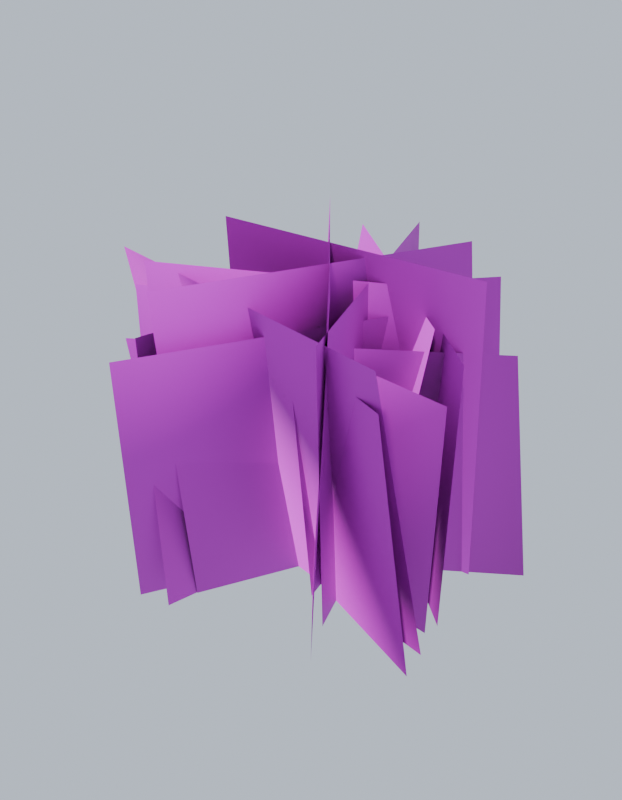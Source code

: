 # Source: shrub_v3.blend  (saved by Blender 5.2.45; exported with 4.5.12 LTS)
import bpy
from mathutils import Matrix  # noqa: F401  (used for matrix-valued properties, if any)

bpy.ops.wm.read_factory_settings(use_empty=True)
scene = bpy.context.scene
scene.name = 'Scene'

# ---- collections
col_collection = bpy.data.collections.new('Collection'); scene.collection.children.link(col_collection)

# ---- images (referenced by path relative to the original .blend; pixels are not part of the script)
import os
ASSET_DIR = os.environ.get("B2B_ASSET_DIR", "")  # directory of the original .blend (textures are referenced by path, not embedded)
HERE = os.path.dirname(os.path.abspath(__file__))  # packed textures are extracted next to this script under _unpacked/

def load_image(name, relpath, width, height, colorspace="sRGB"):
    """Load a texture the original file referenced (path relative to the .blend, or extracted next to this script)."""
    p = next((c for c in (os.path.join(HERE, relpath), os.path.join(ASSET_DIR, relpath)) if relpath and os.path.exists(c)), "")
    if p:
        img = bpy.data.images.load(p, check_existing=True)
        img.name = name
    else:  # same state as the original file: an image datablock whose file is absent (Cycles renders it pink)
        img = bpy.data.images.new(name, width, height)
        img.source = "FILE"
        img.filepath = "//" + (relpath or name)
    img.colorspace_settings.name = colorspace
    return img
img_bush3_alb_png = load_image('bush3_alb.png', 'bush3_alb.png', 1024, 1024, 'sRGB')
img_bush3_nrm_png = load_image('bush3_nrm.png', 'bush3_nrm.png', 1024, 1024, 'Non-Color')

# ---- materials (node trees are filled in below, after node groups)
mat_foliage_bush3 = bpy.data.materials.new('Foliage_Bush3')

# ---- material node trees
mat_foliage_bush3.use_nodes = True; mat_foliage_bush3.node_tree.nodes.clear()
_N = mat_foliage_bush3.node_tree.nodes; _L = mat_foliage_bush3.node_tree.links
n0 = _N.new('ShaderNodeOutputMaterial'); n0.name = 'Material Output'; n0.location = (0, 0)
n1 = _N.new('ShaderNodeBsdfPrincipled'); n1.name = 'Principled BSDF'; n1.location = (0, 0)
n1.inputs[2].default_value = 0.7
n1.inputs[10].default_value = 0.005
n2 = _N.new('ShaderNodeTexImage'); n2.name = 'Image Texture'; n2.location = (0, 0)
n2.image = img_bush3_alb_png
n3 = _N.new('ShaderNodeNormalMap'); n3.name = 'Normal Map'; n3.location = (0, 0)
n3.width = 160
n4 = _N.new('ShaderNodeTexImage'); n4.name = 'Image Texture.001'; n4.location = (0, 0)
n4.image = img_bush3_nrm_png
_L.new(n1.outputs[0], n0.inputs[0])
_L.new(n2.outputs[0], n1.inputs[0])
_L.new(n2.outputs[1], n1.inputs[4])
_L.new(n4.outputs[0], n3.inputs[1])
_L.new(n3.outputs[0], n1.inputs[5])
n0.is_active_output = True

# ---- world
world_previewworld = bpy.data.worlds.new('PreviewWorld'); scene.world = world_previewworld
world_previewworld.use_nodes = True; world_previewworld.node_tree.nodes.clear()
_N = world_previewworld.node_tree.nodes; _L = world_previewworld.node_tree.links
n0 = _N.new('ShaderNodeBackground'); n0.name = 'Background'; n0.location = (-200, 100)
n0.inputs[0].default_value = (0.62, 0.7, 0.82, 1.0)
n1 = _N.new('ShaderNodeOutputWorld'); n1.name = 'World Output'; n1.location = (200, 100)
_L.new(n0.outputs[0], n1.inputs[0])
n1.is_active_output = True

# ---- lights
light_previewsun = bpy.data.lights.new('PreviewSun', 'SUN')
light_previewsun.angle = 0.05236
light_previewsun.energy = 3.5

# ---- meshes
me_shrub_v3_lod0 = bpy.data.meshes.new('shrub_v3_LOD0')
me_shrub_v3_lod0.from_pydata([(-0.694, -0.1042, -0.05), (0.8267, -0.2923, -0.05), (0.8591, -0.2672, 1.242), (-0.6616, -0.07911, 1.242), (-0.8358, -0.3841, -0.05), (0.7046, 0.331, -0.05), (0.6502, 0.241, 1.592), (-0.8902, -0.4741, 1.592), (-1.038, -0.3873, -0.05), (0.6032, 0.4266, -0.05), (0.5476, 0.4444, 1.38), (-1.094, -0.3695, 1.38), (-0.6379, -0.6041, -0.05), (0.9621, 0.4572, -0.05), (0.9131, 0.2516, 1.328), (-0.687, -0.8096, 1.328), (-0.5149, -0.9952, -0.05), (0.3287, 0.602, -0.05), (0.4609, 0.4256, 1.417), (-0.3827, -1.172, 1.417), (-0.2942, -0.7911, -0.05), (0.462, 0.7536, -0.05), (0.4083, 0.5946, 1.701), (-0.3479, -0.9501, 1.701), (0.189, -0.4212, -0.05), (-0.171, 1.066, -0.05), (-0.2474, 0.9817, 1.38), (0.1126, -0.5052, 1.38), (0.3947, -0.5821, -0.05), (-0.2471, 1.12, -0.05), (-0.1778, 0.9788, 1.587), (0.464, -0.7233, 1.587), (0.5243, -0.8304, -0.05), (-0.4548, 0.384, -0.05), (-0.5443, 0.6211, 1.756), (0.4348, -0.5934, 1.756), (0.8448, -0.2057, -0.05), (-0.2507, 0.7618, -0.05), (-0.2346, 0.8196, 1.406), (0.8609, -0.1479, 1.406), (0.9449, -0.6149, -0.05), (-0.9637, 0.127, -0.05), (-1.127, 0.0538, 1.349), (0.7814, -0.6882, 1.349), (0.9083, -0.4436, -0.05), (-1.097, -0.05814, -0.05), (-1.251, -0.2956, 1.542), (0.7543, -0.681, 1.542)], [], [(0, 1, 2, 3), (4, 5, 6, 7), (8, 9, 10, 11), (12, 13, 14, 15), (16, 17, 18, 19), (20, 21, 22, 23), (24, 25, 26, 27), (28, 29, 30, 31), (32, 33, 34, 35), (36, 37, 38, 39), (40, 41, 42, 43), (44, 45, 46, 47)])
me_shrub_v3_lod0.polygons.foreach_set('use_smooth', [True] * 12)
_uv = me_shrub_v3_lod0.uv_layers.new(name='UVMap')
_uv.uv.foreach_set('vector', [0.504, 0.004, 0.996, 0.004, 0.996, 0.496, 0.504, 0.496, 0.504, 0.004, 0.996, 0.004, 0.996, 0.496, 0.504, 0.496, 0.004, 0.004, 0.496, 0.004, 0.496, 0.496, 0.004, 0.496, 0.004, 0.504, 0.496, 0.504, 0.496, 0.996, 0.004, 0.996, 0.004, 0.504, 0.496, 0.504, 0.496, 0.996, 0.004, 0.996, 0.504, 0.004, 0.996, 0.004, 0.996, 0.496, 0.504, 0.496, 0.504, 0.004, 0.996, 0.004, 0.996, 0.496, 0.504, 0.496, 0.504, 0.004, 0.996, 0.004, 0.996, 0.496, 0.504, 0.496, 0.004, 0.504, 0.496, 0.504, 0.496, 0.996, 0.004, 0.996, 0.004, 0.504, 0.496, 0.504, 0.496, 0.996, 0.004, 0.996, 0.004, 0.504, 0.496, 0.504, 0.496, 0.996, 0.004, 0.996, 0.004, 0.504, 0.496, 0.504, 0.496, 0.996, 0.004, 0.996])
_ca = me_shrub_v3_lod0.color_attributes.new('Col', 'BYTE_COLOR', 'CORNER')
_ca.data.foreach_set('color', [0.3712, 0.3712, 0.3712, 1.0, 0.3712, 0.3712, 0.3712, 1.0, 1.0, 1.0, 1.0, 1.0, 1.0, 1.0, 1.0, 1.0, 0.3813, 0.3813, 0.3813, 1.0, 0.3813, 0.3813, 0.3813, 1.0, 1.0, 1.0, 1.0, 1.0, 1.0, 1.0, 1.0, 1.0, 0.3663, 0.3663, 0.3663, 1.0, 0.3663, 0.3663, 0.3663, 1.0, 1.0, 1.0, 1.0, 1.0, 1.0, 1.0, 1.0, 1.0, 0.3185, 0.3185, 0.3185, 1.0, 0.3185, 0.3185, 0.3185, 1.0, 1.0, 1.0, 1.0, 1.0, 1.0, 1.0, 1.0, 1.0, 0.3095, 0.3095, 0.3095, 1.0, 0.3095, 0.3095, 0.3095, 1.0, 1.0, 1.0, 1.0, 1.0, 1.0, 1.0, 1.0, 1.0, 0.2789, 0.2789, 0.2789, 1.0, 0.2789, 0.2789, 0.2789, 1.0, 1.0, 1.0, 1.0, 1.0, 1.0, 1.0, 1.0, 1.0, 0.3419, 0.3419, 0.3419, 1.0, 0.3419, 0.3419, 0.3419, 1.0, 1.0, 1.0, 1.0, 1.0, 1.0, 1.0, 1.0, 1.0, 0.314, 0.314, 0.314, 1.0, 0.314, 0.314, 0.314, 1.0, 1.0, 1.0, 1.0, 1.0, 1.0, 1.0, 1.0, 1.0, 0.3467, 0.3467, 0.3467, 1.0, 0.3467, 0.3467, 0.3467, 1.0, 1.0, 1.0, 1.0, 1.0, 1.0, 1.0, 1.0, 1.0, 0.3231, 0.3231, 0.3231, 1.0, 0.3231, 0.3231, 0.3231, 1.0, 1.0, 1.0, 1.0, 1.0, 1.0, 1.0, 1.0, 1.0, 0.2961, 0.2961, 0.2961, 1.0, 0.2961, 0.2961, 0.2961, 1.0, 1.0, 1.0, 1.0, 1.0, 1.0, 1.0, 1.0, 1.0, 0.314, 0.314, 0.314, 1.0, 0.314, 0.314, 0.314, 1.0, 1.0, 1.0, 1.0, 1.0, 1.0, 1.0, 1.0, 1.0])
me_shrub_v3_lod0.materials.append(mat_foliage_bush3)
me_shrub_v3_lod0.update()
me_shrub_v3_lod0.normals_split_custom_set([tuple(v) for v in zip(*[iter([-0.6259, -0.6579, -0.4188, 0.503, -0.7846, -0.3624, 0.5882, -0.7851, 0.1937, -0.7239, -0.6449, 0.2452, -0.3376, -0.8466, -0.4115, 0.8353, -0.3011, -0.46, 0.8573, -0.3398, 0.3867, -0.3523, -0.8914, 0.2852, -0.3915, -0.8555, -0.3389, 0.8527, -0.2223, -0.4727, 0.9181, -0.1357, 0.3725, -0.4536, -0.8587, 0.2383, -0.1195, -0.8945, -0.4309, 0.8986, -0.2114, -0.3846, 0.946, -0.2921, 0.1409, -0.1218, -0.985, 0.1222, 0.2272, -0.8842, -0.4082, 0.8097, 0.2304, -0.5397, 0.9544, 0.1525, 0.2568, 0.3049, -0.9455, 0.114, 0.3273, -0.8526, -0.4074, 0.8772, 0.2733, -0.3948, 0.8793, 0.2301, 0.417, 0.3178, -0.89, 0.3271, 0.7936, -0.3002, -0.5292, 0.4947, 0.816, -0.2989, 0.4314, 0.8602, 0.272, 0.7507, -0.4905, 0.4426, 0.8601, -0.2614, -0.438, 0.4154, 0.8532, -0.3156, 0.4332, 0.8544, 0.2868, 0.8884, -0.328, 0.3211, 0.89, -0.1837, -0.4173, 0.05771, 0.8124, -0.5802, 0.06836, 0.9097, 0.4097, 0.8883, -0.1085, 0.4462, 0.8917, 0.2688, -0.3641, 0.1824, 0.9064, -0.381, 0.1814, 0.9601, 0.2128, 0.9339, 0.2904, 0.2087, 0.9204, 0.2342, -0.3132, -0.5092, 0.7786, -0.3666, -0.6099, 0.7331, 0.301, 0.939, 0.1149, 0.324, 0.8729, 0.3748, -0.3124, -0.678, 0.6793, -0.2808, -0.7304, 0.5419, 0.4157, 0.8412, 0.1729, 0.5123])] * 3)])
me_shrub_v3_lod1 = bpy.data.meshes.new('shrub_v3_LOD1')
me_shrub_v3_lod1.from_pydata([(-0.8624, 0.2174, -0.05), (0.7267, 0.273, -0.05), (0.8231, 0.06413, 1.738), (-0.766, 0.008516, 1.738), (-0.7528, -0.4045, -0.05), (0.4688, 0.9861, -0.05), (0.3818, 0.9669, 1.394), (-0.8398, -0.4237, 1.394), (-0.3341, -0.9645, -0.05), (0.05695, 0.963, -0.05), (-0.05252, 0.9721, 1.447), (-0.4435, -0.9554, 1.447), (0.4175, -0.2096, -0.05), (-0.8063, 0.8299, -0.05), (-0.6166, 1.024, 1.47), (0.6072, -0.01585, 1.47)], [], [(0, 1, 2, 3), (4, 5, 6, 7), (8, 9, 10, 11), (12, 13, 14, 15)])
me_shrub_v3_lod1.polygons.foreach_set('use_smooth', [True] * 4)
_uv = me_shrub_v3_lod1.uv_layers.new(name='UVMap')
_uv.uv.foreach_set('vector', [0.004, 0.004, 0.496, 0.004, 0.496, 0.496, 0.004, 0.496, 0.004, 0.004, 0.496, 0.004, 0.496, 0.496, 0.004, 0.496, 0.004, 0.004, 0.496, 0.004, 0.496, 0.496, 0.004, 0.496, 0.004, 0.004, 0.496, 0.004, 0.496, 0.496, 0.004, 0.496])
_ca = me_shrub_v3_lod1.color_attributes.new('Col', 'BYTE_COLOR', 'CORNER')
_ca.data.foreach_set('color', [0.3095, 0.3095, 0.3095, 1.0, 0.3095, 0.3095, 0.3095, 1.0, 1.0, 1.0, 1.0, 1.0, 1.0, 1.0, 1.0, 1.0, 0.2789, 0.2789, 0.2789, 1.0, 0.2789, 0.2789, 0.2789, 1.0, 1.0, 1.0, 1.0, 1.0, 1.0, 1.0, 1.0, 1.0, 0.2831, 0.2831, 0.2831, 1.0, 0.2831, 0.2831, 0.2831, 1.0, 1.0, 1.0, 1.0, 1.0, 1.0, 1.0, 1.0, 1.0, 0.3763, 0.3763, 0.3763, 1.0, 0.3763, 0.3763, 0.3763, 1.0, 1.0, 1.0, 1.0, 1.0, 1.0, 1.0, 1.0, 1.0])
me_shrub_v3_lod1.materials.append(mat_foliage_bush3)
me_shrub_v3_lod1.update()

# ---- objects
ob_shrub_v3_lod0 = bpy.data.objects.new('shrub_v3_LOD0', me_shrub_v3_lod0)
ob_shrub_v3_lod1 = bpy.data.objects.new('shrub_v3_LOD1', me_shrub_v3_lod1)
ob_previewsun = bpy.data.objects.new('PreviewSun', light_previewsun)

# ---- transforms, parenting, visibility, modifiers, constraints
ob_shrub_v3_lod0.location = (0.0, 0.0, 0.0)
ob_shrub_v3_lod1.location = (0.0, 0.0, 0.0)
ob_previewsun.location = (0.0, 0.0, 0.0)
ob_previewsun.rotation_euler = (0.8378, 0.0, 0.5236)

# ---- collection membership
scene.collection.objects.link(ob_shrub_v3_lod0)
scene.collection.objects.link(ob_shrub_v3_lod1)
scene.collection.objects.link(ob_previewsun)

# ---- scene / render settings (as saved in the file)
scene.frame_start = 1; scene.frame_end = 250; scene.frame_set(1)
scene.render.engine = 'BLENDER_EEVEE_NEXT'
scene.render.resolution_x = 700
scene.render.resolution_y = 900
scene.render.bake_bias = 0.0
scene.render.bake_samples = 0
scene.render.compositor_device = 'GPU'
scene.eevee.taa_render_samples = 32
scene.eevee.use_volume_custom_range = False
scene.eevee.fast_gi_thickness_near = 0.1
scene.eevee.fast_gi_thickness_far = 0.0
scene.eevee.ray_tracing_options.screen_trace_thickness = 0.1
bpy.context.view_layer.update()

# ---- added for rendering (the .blend has no active camera): camera
cam_auto = bpy.data.cameras.new('AutoCamera')
cam_auto.lens = 50.0
cam_auto.sensor_width = 36.0
cam_auto.clip_end = 1000.0
ob_auto_camera = bpy.data.objects.new('AutoCamera', cam_auto)
scene.collection.objects.link(ob_auto_camera)
ob_auto_camera.location = (3.24371, -4.09181, 3.56353)
ob_auto_camera.rotation_euler = (1.09748, -7.21219e-08, 0.694738)
scene.camera = ob_auto_camera
bpy.context.view_layer.update()
